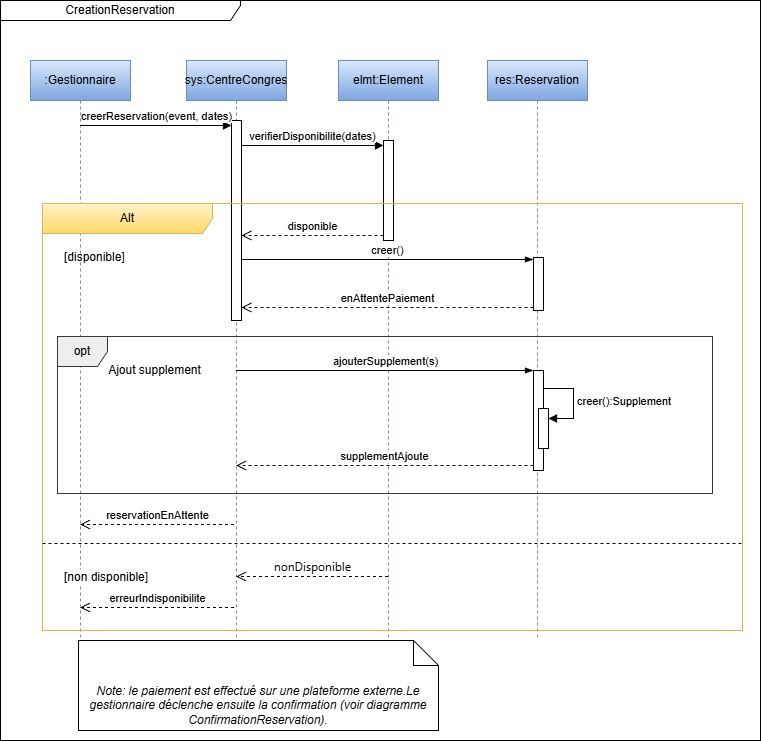

The diagram above was exported from draw.io. Its source (the exported page's mxGraphModel, read from the mxfile embedded in the PNG):
<mxGraphModel dx="786" dy="516" grid="1" gridSize="10" guides="1" tooltips="1" connect="1" arrows="1" fold="1" page="1" pageScale="1" pageWidth="827" pageHeight="1169" math="0" shadow="0">
  <root>
    <mxCell id="0" />
    <mxCell id="1" parent="0" />
    <mxCell id="d4FdPqKpig8bnmdk0cOk-3" parent="1" style="shape=umlLifeline;perimeter=lifelinePerimeter;whiteSpace=wrap;html=1;container=1;dropTarget=0;collapsible=0;recursiveResize=0;outlineConnect=0;portConstraint=eastwest;newEdgeStyle={&quot;edgeStyle&quot;:&quot;elbowEdgeStyle&quot;,&quot;elbow&quot;:&quot;vertical&quot;,&quot;curved&quot;:0,&quot;rounded&quot;:0};fillColor=#dae8fc;gradientColor=#7ea6e0;strokeColor=#6c8ebf;" value=":Gestionnaire" vertex="1">
      <mxGeometry height="580" width="100" x="220" y="220" as="geometry" />
    </mxCell>
    <mxCell id="d4FdPqKpig8bnmdk0cOk-4" parent="1" style="shape=umlLifeline;perimeter=lifelinePerimeter;whiteSpace=wrap;html=1;container=1;dropTarget=0;collapsible=0;recursiveResize=0;outlineConnect=0;portConstraint=eastwest;newEdgeStyle={&quot;edgeStyle&quot;:&quot;elbowEdgeStyle&quot;,&quot;elbow&quot;:&quot;vertical&quot;,&quot;curved&quot;:0,&quot;rounded&quot;:0};fillColor=#dae8fc;gradientColor=#7ea6e0;strokeColor=#6c8ebf;" value="res:Reservation" vertex="1">
      <mxGeometry height="580" width="100" x="677" y="220" as="geometry" />
    </mxCell>
    <mxCell id="d4FdPqKpig8bnmdk0cOk-5" parent="d4FdPqKpig8bnmdk0cOk-4" style="html=1;points=[[0,0,0,0,5],[0,1,0,0,-5],[1,0,0,0,5],[1,1,0,0,-5]];perimeter=orthogonalPerimeter;outlineConnect=0;targetShapes=umlLifeline;portConstraint=eastwest;newEdgeStyle={&quot;curved&quot;:0,&quot;rounded&quot;:0};" value="" vertex="1">
      <mxGeometry height="53" width="10" x="46" y="197" as="geometry" />
    </mxCell>
    <mxCell id="d4FdPqKpig8bnmdk0cOk-6" parent="d4FdPqKpig8bnmdk0cOk-4" style="html=1;points=[[0,0,0,0,5],[0,1,0,0,-5],[1,0,0,0,5],[1,1,0,0,-5]];perimeter=orthogonalPerimeter;outlineConnect=0;targetShapes=umlLifeline;portConstraint=eastwest;newEdgeStyle={&quot;curved&quot;:0,&quot;rounded&quot;:0};" value="" vertex="1">
      <mxGeometry height="100" width="10" x="46" y="310" as="geometry" />
    </mxCell>
    <mxCell id="d4FdPqKpig8bnmdk0cOk-7" parent="1" style="shape=umlLifeline;perimeter=lifelinePerimeter;whiteSpace=wrap;html=1;container=1;dropTarget=0;collapsible=0;recursiveResize=0;outlineConnect=0;portConstraint=eastwest;newEdgeStyle={&quot;edgeStyle&quot;:&quot;elbowEdgeStyle&quot;,&quot;elbow&quot;:&quot;vertical&quot;,&quot;curved&quot;:0,&quot;rounded&quot;:0};fillColor=#dae8fc;gradientColor=#7ea6e0;strokeColor=#6c8ebf;" value="elmt:Element" vertex="1">
      <mxGeometry height="580" width="100" x="528" y="220" as="geometry" />
    </mxCell>
    <mxCell id="d4FdPqKpig8bnmdk0cOk-8" parent="d4FdPqKpig8bnmdk0cOk-7" style="html=1;points=[[0,0,0,0,5],[0,1,0,0,-5],[1,0,0,0,5],[1,1,0,0,-5]];perimeter=orthogonalPerimeter;outlineConnect=0;targetShapes=umlLifeline;portConstraint=eastwest;newEdgeStyle={&quot;curved&quot;:0,&quot;rounded&quot;:0};" value="" vertex="1">
      <mxGeometry height="100" width="10" x="45" y="80" as="geometry" />
    </mxCell>
    <mxCell id="d4FdPqKpig8bnmdk0cOk-9" parent="1" style="shape=umlLifeline;perimeter=lifelinePerimeter;whiteSpace=wrap;html=1;container=1;dropTarget=0;collapsible=0;recursiveResize=0;outlineConnect=0;portConstraint=eastwest;newEdgeStyle={&quot;edgeStyle&quot;:&quot;elbowEdgeStyle&quot;,&quot;elbow&quot;:&quot;vertical&quot;,&quot;curved&quot;:0,&quot;rounded&quot;:0};fillColor=#dae8fc;gradientColor=#7ea6e0;strokeColor=#6c8ebf;" value="sys:CentreCongres" vertex="1">
      <mxGeometry height="580" width="100" x="376" y="220" as="geometry" />
    </mxCell>
    <mxCell id="d4FdPqKpig8bnmdk0cOk-10" parent="d4FdPqKpig8bnmdk0cOk-9" style="html=1;points=[[0,0,0,0,5],[0,1,0,0,-5],[1,0,0,0,5],[1,1,0,0,-5]];perimeter=orthogonalPerimeter;outlineConnect=0;targetShapes=umlLifeline;portConstraint=eastwest;newEdgeStyle={&quot;curved&quot;:0,&quot;rounded&quot;:0};" value="" vertex="1">
      <mxGeometry height="200" width="10" x="45" y="60" as="geometry" />
    </mxCell>
    <mxCell id="d4FdPqKpig8bnmdk0cOk-11" edge="1" parent="1" source="d4FdPqKpig8bnmdk0cOk-3" style="html=1;verticalAlign=bottom;endArrow=block;curved=0;rounded=0;entryX=0;entryY=0;entryDx=0;entryDy=5;" target="d4FdPqKpig8bnmdk0cOk-10" value="creerReservation(event, dates)">
      <mxGeometry relative="1" as="geometry">
        <mxPoint x="345" y="315" as="sourcePoint" />
      </mxGeometry>
    </mxCell>
    <mxCell id="d4FdPqKpig8bnmdk0cOk-12" edge="1" parent="1" source="d4FdPqKpig8bnmdk0cOk-10" style="html=1;verticalAlign=bottom;endArrow=block;curved=0;rounded=0;entryX=0;entryY=0;entryDx=0;entryDy=5;" target="d4FdPqKpig8bnmdk0cOk-8" value="verifierDisponibilite(dates)">
      <mxGeometry relative="1" as="geometry">
        <mxPoint x="440" y="335" as="sourcePoint" />
      </mxGeometry>
    </mxCell>
    <mxCell id="d4FdPqKpig8bnmdk0cOk-13" edge="1" parent="1" source="d4FdPqKpig8bnmdk0cOk-8" style="html=1;verticalAlign=bottom;endArrow=open;dashed=1;endSize=8;curved=0;rounded=0;exitX=0;exitY=1;exitDx=0;exitDy=-5;exitPerimeter=0;" target="d4FdPqKpig8bnmdk0cOk-10" value="disponible">
      <mxGeometry relative="1" as="geometry">
        <mxPoint x="567" y="396" as="sourcePoint" />
        <mxPoint x="440" y="400" as="targetPoint" />
      </mxGeometry>
    </mxCell>
    <mxCell id="d4FdPqKpig8bnmdk0cOk-14" edge="1" parent="1" style="html=1;verticalAlign=bottom;endArrow=blockThin;curved=0;rounded=0;endFill=1;" value="creer()">
      <mxGeometry relative="1" as="geometry">
        <mxPoint x="431" y="419" as="sourcePoint" />
        <mxPoint x="723" y="419" as="targetPoint" />
      </mxGeometry>
    </mxCell>
    <mxCell id="d4FdPqKpig8bnmdk0cOk-15" parent="1" style="shape=umlFrame;whiteSpace=wrap;html=1;pointerEvents=0;width=240;height=20;" value="CreationReservation" vertex="1">
      <mxGeometry height="740" width="760" x="190" y="160" as="geometry" />
    </mxCell>
    <mxCell id="d4FdPqKpig8bnmdk0cOk-16" parent="1" style="shape=umlFrame;whiteSpace=wrap;html=1;pointerEvents=0;recursiveResize=0;container=1;collapsible=0;width=170;fillColor=#fff2cc;strokeColor=#d6b656;gradientColor=#ffd966;" value="Alt" vertex="1">
      <mxGeometry height="427" width="700" x="232" y="363" as="geometry" />
    </mxCell>
    <mxCell id="d4FdPqKpig8bnmdk0cOk-17" parent="d4FdPqKpig8bnmdk0cOk-16" style="text;html=1;" value="[disponible]" vertex="1">
      <mxGeometry height="20" relative="1" width="100" as="geometry">
        <mxPoint x="20" y="40" as="offset" />
      </mxGeometry>
    </mxCell>
    <mxCell id="d4FdPqKpig8bnmdk0cOk-18" parent="d4FdPqKpig8bnmdk0cOk-16" style="line;strokeWidth=1;dashed=1;labelPosition=center;verticalLabelPosition=bottom;align=left;verticalAlign=top;spacingLeft=20;spacingTop=15;html=1;whiteSpace=wrap;" value="[non disponible]" vertex="1">
      <mxGeometry height="10" width="700" y="335" as="geometry" />
    </mxCell>
    <mxCell id="d4FdPqKpig8bnmdk0cOk-19" parent="d4FdPqKpig8bnmdk0cOk-16" style="shape=umlFrame;whiteSpace=wrap;html=1;pointerEvents=0;recursiveResize=0;container=1;collapsible=0;width=50;fillColor=#eeeeee;strokeColor=#36393d;" value="opt" vertex="1">
      <mxGeometry height="157" width="655" x="15" y="133" as="geometry" />
    </mxCell>
    <mxCell id="d4FdPqKpig8bnmdk0cOk-20" parent="d4FdPqKpig8bnmdk0cOk-19" style="text;align=center;html=1;" value="Ajout supplement" vertex="1">
      <mxGeometry height="20" relative="1" width="100" as="geometry">
        <mxPoint x="47" y="20" as="offset" />
      </mxGeometry>
    </mxCell>
    <mxCell id="d4FdPqKpig8bnmdk0cOk-26" edge="1" parent="1" style="html=1;verticalAlign=bottom;endArrow=open;dashed=1;endSize=8;curved=0;rounded=0;exitX=0;exitY=0;exitDx=0;exitDy=5;exitPerimeter=0;" value="enAttentePaiement">
      <mxGeometry relative="1" as="geometry">
        <mxPoint x="723" y="467" as="sourcePoint" />
        <mxPoint x="431" y="467" as="targetPoint" />
      </mxGeometry>
    </mxCell>
    <mxCell id="d4FdPqKpig8bnmdk0cOk-27" edge="1" parent="1" source="d4FdPqKpig8bnmdk0cOk-9" style="html=1;verticalAlign=bottom;endArrow=blockThin;curved=0;rounded=0;endFill=1;" target="d4FdPqKpig8bnmdk0cOk-6" value="ajouterSupplement(s)">
      <mxGeometry relative="1" as="geometry">
        <mxPoint x="440" y="530" as="sourcePoint" />
        <mxPoint x="700" y="560" as="targetPoint" />
      </mxGeometry>
    </mxCell>
    <mxCell id="d4FdPqKpig8bnmdk0cOk-28" edge="1" parent="1" source="d4FdPqKpig8bnmdk0cOk-6" style="html=1;verticalAlign=bottom;endArrow=open;dashed=1;endSize=8;curved=0;rounded=0;exitX=0;exitY=1;exitDx=0;exitDy=-5;exitPerimeter=0;" target="d4FdPqKpig8bnmdk0cOk-9" value="supplementAjoute">
      <mxGeometry relative="1" as="geometry">
        <mxPoint x="700" y="620" as="sourcePoint" />
        <mxPoint x="423.5" y="620" as="targetPoint" />
      </mxGeometry>
    </mxCell>
    <mxCell id="d4FdPqKpig8bnmdk0cOk-31" edge="1" parent="1" style="html=1;verticalAlign=bottom;endArrow=open;dashed=1;endSize=8;curved=0;rounded=0;" value="reservationEnAttente">
      <mxGeometry relative="1" as="geometry">
        <mxPoint x="423.5" y="684" as="sourcePoint" />
        <mxPoint x="269.5" y="684" as="targetPoint" />
      </mxGeometry>
    </mxCell>
    <mxCell id="d4FdPqKpig8bnmdk0cOk-32" edge="1" parent="1" style="html=1;verticalAlign=bottom;endArrow=open;dashed=1;endSize=8;curved=0;rounded=0;" value="erreurIndisponibilite">
      <mxGeometry relative="1" as="geometry">
        <mxPoint x="423.5" y="767" as="sourcePoint" />
        <mxPoint x="269.5" y="767" as="targetPoint" />
      </mxGeometry>
    </mxCell>
    <mxCell id="d4FdPqKpig8bnmdk0cOk-33" parent="1" style="html=1;points=[[0,0,0,0,5],[0,1,0,0,-5],[1,0,0,0,5],[1,1,0,0,-5]];perimeter=orthogonalPerimeter;outlineConnect=0;targetShapes=umlLifeline;portConstraint=eastwest;newEdgeStyle={&quot;curved&quot;:0,&quot;rounded&quot;:0};" value="" vertex="1">
      <mxGeometry height="40" width="10" x="728" y="568" as="geometry" />
    </mxCell>
    <mxCell id="d4FdPqKpig8bnmdk0cOk-34" edge="1" parent="1" style="html=1;align=left;spacingLeft=2;endArrow=block;rounded=0;edgeStyle=orthogonalEdgeStyle;curved=0;rounded=0;" target="d4FdPqKpig8bnmdk0cOk-33" value="creer():Supplement">
      <mxGeometry relative="1" as="geometry">
        <Array as="points">
          <mxPoint x="763" y="578" />
        </Array>
        <mxPoint x="733" y="548" as="sourcePoint" />
      </mxGeometry>
    </mxCell>
    <mxCell id="d4FdPqKpig8bnmdk0cOk-35" parent="1" style="shape=note2;boundedLbl=1;whiteSpace=wrap;html=1;size=25;verticalAlign=top;align=center;fontStyle=2;fillColor=none;" value="&lt;div&gt;&lt;p class=&quot;MsoNormal&quot;&gt;Note: le paiement est effectué sur une plateforme externe.Le&lt;br&gt;gestionnaire déclenche ensuite la confirmation (voir diagramme&lt;br&gt;ConfirmationReservation).&lt;/p&gt;&lt;/div&gt;" vertex="1">
      <mxGeometry height="90" width="360" x="268" y="800" as="geometry" />
    </mxCell>
    <mxCell id="d4FdPqKpig8bnmdk0cOk-36" edge="1" parent="1" style="html=1;verticalAlign=bottom;endArrow=open;dashed=1;endSize=8;curved=0;rounded=0;" value="&lt;span style=&quot;font-family: &amp;quot;Anthropic Sans&amp;quot;, -apple-system, BlinkMacSystemFont, &amp;quot;Segoe UI&amp;quot;, sans-serif; font-size: 12px; text-align: start;&quot;&gt;nonDisponible&lt;/span&gt;">
      <mxGeometry relative="1" as="geometry">
        <mxPoint x="577.5" y="736" as="sourcePoint" />
        <mxPoint x="425.5" y="736" as="targetPoint" />
      </mxGeometry>
    </mxCell>
  </root>
</mxGraphModel>